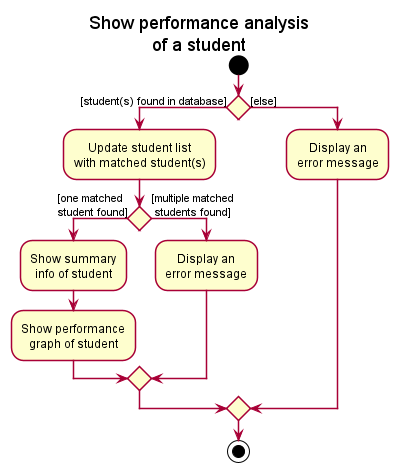

The diagram above was rendered by PlantUML. Its source (embedded in the PNG):
@startuml
!include style.puml

title: Show performance analysis\nof a student

start
if () then ([student(s) found in database])
	:Update student list
	with matched student(s);
	if () then ([one matched\nstudent found])
    :Show summary\ninfo of student;
    :Show performance\ngraph of student;
	else ([multiple matched\n students found])
		:Display an\nerror message;
	endif
else ([else])
	:Display an\nerror message;
endif

stop

@enduml